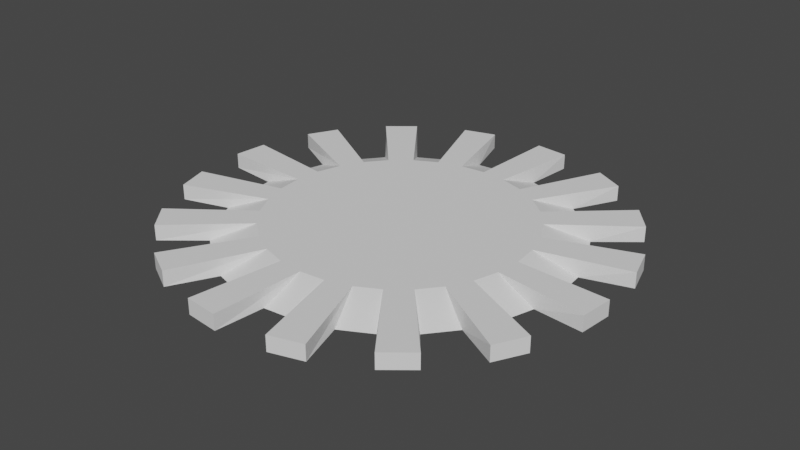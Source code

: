 # Source: EndTeleport.blend  (saved by Blender 3.0.42; exported with 4.5.12 LTS)
import bpy
from mathutils import Matrix  # noqa: F401  (used for matrix-valued properties, if any)

bpy.ops.wm.read_factory_settings(use_empty=True)
scene = bpy.context.scene
scene.name = 'Scene'

# ---- collections
col_collection = bpy.data.collections.new('Collection'); scene.collection.children.link(col_collection)

# ---- world
world_world = bpy.data.worlds.new('World'); scene.world = world_world
world_world.use_nodes = True; world_world.node_tree.nodes.clear()
_N = world_world.node_tree.nodes; _L = world_world.node_tree.links
n0 = _N.new('ShaderNodeOutputWorld'); n0.name = 'World Output'; n0.location = (300, 300)
n1 = _N.new('ShaderNodeBackground'); n1.name = 'Background'; n1.location = (10, 300)
n1.inputs[0].default_value = (0.05088, 0.05088, 0.05088, 1.0)
_L.new(n1.outputs[0], n0.inputs[0])
n0.is_active_output = True
world_world.color = (0.05088, 0.05088, 0.05088)
world_world.use_sun_shadow = False
world_world.sun_shadow_jitter_overblur = 0.0

# ---- meshes
me_cylinder_002 = bpy.data.meshes.new('Cylinder.002')
me_cylinder_002.from_pydata([(0.0, 1.0, -1.0), (-6.417e-09, 0.7523, 1.0), (0.1951, 0.9808, -1.0), (0.1468, 0.7378, 1.0), (0.3827, 0.9239, -1.0), (0.2879, 0.695, 1.0), (0.5556, 0.8315, -1.0), (0.418, 0.6255, 1.0), (0.7071, 0.7071, -1.0), (0.532, 0.532, 1.0), (0.8315, 0.5556, -1.0), (0.6255, 0.418, 1.0), (0.9239, 0.3827, -1.0), (0.695, 0.2879, 1.0), (0.9808, 0.1951, -1.0), (0.7378, 0.1468, 1.0), (1.0, -4.371e-08, -1.0), (0.7523, -3.785e-08, 1.0), (0.9808, -0.1951, -1.0), (0.7378, -0.1468, 1.0), (0.9239, -0.3827, -1.0), (0.695, -0.2879, 1.0), (0.8315, -0.5556, -1.0), (0.6255, -0.418, 1.0), (0.7071, -0.7071, -1.0), (0.532, -0.532, 1.0), (0.5556, -0.8315, -1.0), (0.418, -0.6255, 1.0), (0.3827, -0.9239, -1.0), (0.2879, -0.695, 1.0), (0.1951, -0.9808, -1.0), (0.1468, -0.7378, 1.0), (-8.742e-08, -1.0, -1.0), (-7.219e-08, -0.7523, 1.0), (-0.1951, -0.9808, -1.0), (-0.1468, -0.7378, 1.0), (-0.3827, -0.9239, -1.0), (-0.2879, -0.695, 1.0), (-0.5556, -0.8315, -1.0), (-0.418, -0.6255, 1.0), (-0.7071, -0.7071, -1.0), (-0.532, -0.532, 1.0), (-0.8315, -0.5556, -1.0), (-0.6255, -0.418, 1.0), (-0.9239, -0.3827, -1.0), (-0.695, -0.2879, 1.0), (-0.9808, -0.1951, -1.0), (-0.7378, -0.1468, 1.0), (-1.0, 1.192e-08, -1.0), (-0.7523, 4.003e-09, 1.0), (-0.9808, 0.1951, -1.0), (-0.7378, 0.1468, 1.0), (-0.9239, 0.3827, -1.0), (-0.695, 0.2879, 1.0), (-0.8315, 0.5556, -1.0), (-0.6255, 0.418, 1.0), (-0.7071, 0.7071, -1.0), (-0.532, 0.532, 1.0), (-0.5556, 0.8315, -1.0), (-0.418, 0.6255, 1.0), (-0.3827, 0.9239, -1.0), (-0.2879, 0.695, 1.0), (-0.1951, 0.9808, -1.0), (-0.1468, 0.7378, 1.0), (0.0277, 1.281, -1.0), (0.0277, 1.281, 1.0), (0.2228, 1.262, 1.0), (0.2228, 1.262, -1.0), (0.5159, 1.173, -1.0), (0.5159, 1.173, 1.0), (0.6888, 1.081, 1.0), (0.6888, 1.081, -1.0), (0.9256, 0.8864, -1.0), (0.9256, 0.8864, 1.0), (1.05, 0.7349, 1.0), (1.05, 0.7349, -1.0), (1.194, 0.4647, -1.0), (1.194, 0.4647, 1.0), (1.251, 0.2771, 1.0), (1.251, 0.2771, -1.0), (1.281, -0.0277, -1.0), (1.281, -0.0277, 1.0), (1.262, -0.2228, 1.0), (1.262, -0.2228, -1.0), (1.173, -0.5159, -1.0), (1.173, -0.5159, 1.0), (1.081, -0.6888, 1.0), (1.081, -0.6888, -1.0), (0.8864, -0.9256, -1.0), (0.8864, -0.9256, 1.0), (0.7349, -1.05, 1.0), (0.7349, -1.05, -1.0), (0.4647, -1.194, -1.0), (0.4647, -1.194, 1.0), (0.2771, -1.251, 1.0), (0.2771, -1.251, -1.0), (-0.0277, -1.281, -1.0), (-0.0277, -1.281, 1.0), (-0.2228, -1.262, 1.0), (-0.2228, -1.262, -1.0), (-0.5159, -1.173, -1.0), (-0.5159, -1.173, 1.0), (-0.6888, -1.081, 1.0), (-0.6888, -1.081, -1.0), (-0.9256, -0.8864, -1.0), (-0.9256, -0.8864, 1.0), (-1.05, -0.7349, 1.0), (-1.05, -0.7349, -1.0), (-1.194, -0.4647, -1.0), (-1.194, -0.4647, 1.0), (-1.251, -0.2771, 1.0), (-1.251, -0.2771, -1.0), (-1.281, 0.0277, -1.0), (-1.281, 0.0277, 1.0), (-1.262, 0.2228, 1.0), (-1.262, 0.2228, -1.0), (-1.173, 0.5159, -1.0), (-1.173, 0.5159, 1.0), (-1.081, 0.6888, 1.0), (-1.081, 0.6888, -1.0), (-0.8864, 0.9256, -1.0), (-0.8864, 0.9256, 1.0), (-0.7349, 1.05, 1.0), (-0.7349, 1.05, -1.0), (-0.4647, 1.194, -1.0), (-0.4647, 1.194, 1.0), (-0.2771, 1.251, 1.0), (-0.2771, 1.251, -1.0)], [], [(2, 3, 5, 4), (6, 7, 9, 8), (10, 11, 13, 12), (14, 15, 17, 16), (18, 19, 21, 20), (22, 23, 25, 24), (26, 27, 29, 28), (30, 31, 33, 32), (34, 35, 37, 36), (38, 39, 41, 40), (42, 43, 45, 44), (46, 47, 49, 48), (50, 51, 53, 52), (54, 55, 57, 56), (58, 59, 61, 60), (3, 1, 63, 61, 59, 57, 55, 53, 51, 49, 47, 45, 43, 41, 39, 37, 35, 33, 31, 29, 27, 25, 23, 21, 19, 17, 15, 13, 11, 9, 7, 5), (62, 63, 1, 0), (0, 2, 4, 6, 8, 10, 12, 14, 16, 18, 20, 22, 24, 26, 28, 30, 32, 34, 36, 38, 40, 42, 44, 46, 48, 50, 52, 54, 56, 58, 60, 62), (64, 65, 66, 67), (1, 65, 64, 0), (3, 66, 65, 1), (2, 67, 66, 3), (0, 64, 67, 2), (68, 69, 70, 71), (5, 69, 68, 4), (7, 70, 69, 5), (6, 71, 70, 7), (4, 68, 71, 6), (72, 73, 74, 75), (9, 73, 72, 8), (11, 74, 73, 9), (10, 75, 74, 11), (8, 72, 75, 10), (76, 77, 78, 79), (13, 77, 76, 12), (15, 78, 77, 13), (14, 79, 78, 15), (12, 76, 79, 14), (80, 81, 82, 83), (17, 81, 80, 16), (19, 82, 81, 17), (18, 83, 82, 19), (16, 80, 83, 18), (84, 85, 86, 87), (21, 85, 84, 20), (23, 86, 85, 21), (22, 87, 86, 23), (20, 84, 87, 22), (88, 89, 90, 91), (25, 89, 88, 24), (27, 90, 89, 25), (26, 91, 90, 27), (24, 88, 91, 26), (92, 93, 94, 95), (29, 93, 92, 28), (31, 94, 93, 29), (30, 95, 94, 31), (28, 92, 95, 30), (96, 97, 98, 99), (33, 97, 96, 32), (35, 98, 97, 33), (34, 99, 98, 35), (32, 96, 99, 34), (100, 101, 102, 103), (37, 101, 100, 36), (39, 102, 101, 37), (38, 103, 102, 39), (36, 100, 103, 38), (104, 105, 106, 107), (41, 105, 104, 40), (43, 106, 105, 41), (42, 107, 106, 43), (40, 104, 107, 42), (108, 109, 110, 111), (45, 109, 108, 44), (47, 110, 109, 45), (46, 111, 110, 47), (44, 108, 111, 46), (112, 113, 114, 115), (49, 113, 112, 48), (51, 114, 113, 49), (50, 115, 114, 51), (48, 112, 115, 50), (116, 117, 118, 119), (53, 117, 116, 52), (55, 118, 117, 53), (54, 119, 118, 55), (52, 116, 119, 54), (120, 121, 122, 123), (57, 121, 120, 56), (59, 122, 121, 57), (58, 123, 122, 59), (56, 120, 123, 58), (124, 125, 126, 127), (61, 125, 124, 60), (63, 126, 125, 61), (62, 127, 126, 63), (60, 124, 127, 62)])
_uv = me_cylinder_002.uv_layers.new(name='UVMap')
_uv.uv.foreach_set('vector', [0.9688, 0.5, 0.9688, 1.0, 0.9375, 1.0, 0.9375, 0.5, 0.9062, 0.5, 0.9062, 1.0, 0.875, 1.0, 0.875, 0.5, 0.8438, 0.5, 0.8438, 1.0, 0.8125, 1.0, 0.8125, 0.5, 0.7812, 0.5, 0.7812, 1.0, 0.75, 1.0, 0.75, 0.5, 0.7188, 0.5, 0.7188, 1.0, 0.6875, 1.0, 0.6875, 0.5, 0.6562, 0.5, 0.6562, 1.0, 0.625, 1.0, 0.625, 0.5, 0.5938, 0.5, 0.5938, 1.0, 0.5625, 1.0, 0.5625, 0.5, 0.5312, 0.5, 0.5312, 1.0, 0.5, 1.0, 0.5, 0.5, 0.4688, 0.5, 0.4688, 1.0, 0.4375, 1.0, 0.4375, 0.5, 0.4062, 0.5, 0.4062, 1.0, 0.375, 1.0, 0.375, 0.5, 0.3438, 0.5, 0.3438, 1.0, 0.3125, 1.0, 0.3125, 0.5, 0.2812, 0.5, 0.2812, 1.0, 0.25, 1.0, 0.25, 0.5, 0.2188, 0.5, 0.2188, 1.0, 0.1875, 1.0, 0.1875, 0.5, 0.1562, 0.5, 0.1562, 1.0, 0.125, 1.0, 0.125, 0.5, 0.09375, 0.5, 0.09375, 1.0, 0.0625, 1.0, 0.0625, 0.5, 0.2968, 0.4854, 0.25, 0.49, 0.2032, 0.4854, 0.1582, 0.4717, 0.1167, 0.4496, 0.08029, 0.4197, 0.05045, 0.3833, 0.02827, 0.3418, 0.01461, 0.2968, 0.01, 0.25, 0.01461, 0.2032, 0.02827, 0.1582, 0.05045, 0.1167, 0.08029, 0.08029, 0.1167, 0.05045, 0.1582, 0.02827, 0.2032, 0.01461, 0.25, 0.01, 0.2968, 0.01461, 0.3418, 0.02827, 0.3833, 0.05045, 0.4197, 0.08029, 0.4496, 0.1167, 0.4717, 0.1582, 0.4854, 0.2032, 0.49, 0.25, 0.4854, 0.2968, 0.4717, 0.3418, 0.4496, 0.3833, 0.4197, 0.4197, 0.3833, 0.4496, 0.3418, 0.4717, 0.03125, 0.5, 0.03125, 1.0, 0.0, 1.0, 0.0, 0.5, 0.75, 0.49, 0.7968, 0.4854, 0.8418, 0.4717, 0.8833, 0.4496, 0.9197, 0.4197, 0.9496, 0.3833, 0.9717, 0.3418, 0.9854, 0.2968, 0.99, 0.25, 0.9854, 0.2032, 0.9717, 0.1582, 0.9496, 0.1167, 0.9197, 0.08029, 0.8833, 0.05045, 0.8418, 0.02827, 0.7968, 0.01461, 0.75, 0.01, 0.7032, 0.01461, 0.6582, 0.02827, 0.6167, 0.05045, 0.5803, 0.08029, 0.5504, 0.1167, 0.5283, 0.1582, 0.5146, 0.2032, 0.51, 0.25, 0.5146, 0.2968, 0.5283, 0.3418, 0.5504, 0.3833, 0.5803, 0.4197, 0.6167, 0.4496, 0.6582, 0.4717, 0.7032, 0.4854, 1.0, 0.5, 1.0, 1.0, 0.9688, 1.0, 0.9688, 0.5, 1.0, 1.0, 1.0, 1.0, 1.0, 0.5, 1.0, 0.5, 0.9688, 1.0, 0.9688, 1.0, 1.0, 1.0, 1.0, 1.0, 0.9688, 0.5, 0.9688, 0.5, 0.9688, 1.0, 0.9688, 1.0, 1.0, 0.5, 1.0, 0.5, 0.9688, 0.5, 0.9688, 0.5, 0.9375, 0.5, 0.9375, 1.0, 0.9062, 1.0, 0.9062, 0.5, 0.9375, 1.0, 0.9375, 1.0, 0.9375, 0.5, 0.9375, 0.5, 0.9062, 1.0, 0.9062, 1.0, 0.9375, 1.0, 0.9375, 1.0, 0.9062, 0.5, 0.9062, 0.5, 0.9062, 1.0, 0.9062, 1.0, 0.9375, 0.5, 0.9375, 0.5, 0.9062, 0.5, 0.9062, 0.5, 0.875, 0.5, 0.875, 1.0, 0.8438, 1.0, 0.8438, 0.5, 0.875, 1.0, 0.875, 1.0, 0.875, 0.5, 0.875, 0.5, 0.8438, 1.0, 0.8438, 1.0, 0.875, 1.0, 0.875, 1.0, 0.8438, 0.5, 0.8438, 0.5, 0.8438, 1.0, 0.8438, 1.0, 0.875, 0.5, 0.875, 0.5, 0.8438, 0.5, 0.8438, 0.5, 0.8125, 0.5, 0.8125, 1.0, 0.7812, 1.0, 0.7812, 0.5, 0.8125, 1.0, 0.8125, 1.0, 0.8125, 0.5, 0.8125, 0.5, 0.7812, 1.0, 0.7812, 1.0, 0.8125, 1.0, 0.8125, 1.0, 0.7812, 0.5, 0.7812, 0.5, 0.7812, 1.0, 0.7812, 1.0, 0.8125, 0.5, 0.8125, 0.5, 0.7812, 0.5, 0.7812, 0.5, 0.75, 0.5, 0.75, 1.0, 0.7188, 1.0, 0.7188, 0.5, 0.75, 1.0, 0.75, 1.0, 0.75, 0.5, 0.75, 0.5, 0.7188, 1.0, 0.7188, 1.0, 0.75, 1.0, 0.75, 1.0, 0.7188, 0.5, 0.7188, 0.5, 0.7188, 1.0, 0.7188, 1.0, 0.75, 0.5, 0.75, 0.5, 0.7188, 0.5, 0.7188, 0.5, 0.6875, 0.5, 0.6875, 1.0, 0.6562, 1.0, 0.6562, 0.5, 0.6875, 1.0, 0.6875, 1.0, 0.6875, 0.5, 0.6875, 0.5, 0.6562, 1.0, 0.6562, 1.0, 0.6875, 1.0, 0.6875, 1.0, 0.6562, 0.5, 0.6562, 0.5, 0.6562, 1.0, 0.6562, 1.0, 0.6875, 0.5, 0.6875, 0.5, 0.6562, 0.5, 0.6562, 0.5, 0.625, 0.5, 0.625, 1.0, 0.5938, 1.0, 0.5938, 0.5, 0.625, 1.0, 0.625, 1.0, 0.625, 0.5, 0.625, 0.5, 0.5938, 1.0, 0.5938, 1.0, 0.625, 1.0, 0.625, 1.0, 0.5938, 0.5, 0.5938, 0.5, 0.5938, 1.0, 0.5938, 1.0, 0.625, 0.5, 0.625, 0.5, 0.5938, 0.5, 0.5938, 0.5, 0.5625, 0.5, 0.5625, 1.0, 0.5312, 1.0, 0.5312, 0.5, 0.5625, 1.0, 0.5625, 1.0, 0.5625, 0.5, 0.5625, 0.5, 0.5312, 1.0, 0.5312, 1.0, 0.5625, 1.0, 0.5625, 1.0, 0.5312, 0.5, 0.5312, 0.5, 0.5312, 1.0, 0.5312, 1.0, 0.5625, 0.5, 0.5625, 0.5, 0.5312, 0.5, 0.5312, 0.5, 0.5, 0.5, 0.5, 1.0, 0.4688, 1.0, 0.4688, 0.5, 0.5, 1.0, 0.5, 1.0, 0.5, 0.5, 0.5, 0.5, 0.4688, 1.0, 0.4688, 1.0, 0.5, 1.0, 0.5, 1.0, 0.4688, 0.5, 0.4688, 0.5, 0.4688, 1.0, 0.4688, 1.0, 0.5, 0.5, 0.5, 0.5, 0.4688, 0.5, 0.4688, 0.5, 0.4375, 0.5, 0.4375, 1.0, 0.4062, 1.0, 0.4062, 0.5, 0.4375, 1.0, 0.4375, 1.0, 0.4375, 0.5, 0.4375, 0.5, 0.4062, 1.0, 0.4062, 1.0, 0.4375, 1.0, 0.4375, 1.0, 0.4062, 0.5, 0.4062, 0.5, 0.4062, 1.0, 0.4062, 1.0, 0.4375, 0.5, 0.4375, 0.5, 0.4062, 0.5, 0.4062, 0.5, 0.375, 0.5, 0.375, 1.0, 0.3438, 1.0, 0.3438, 0.5, 0.375, 1.0, 0.375, 1.0, 0.375, 0.5, 0.375, 0.5, 0.3438, 1.0, 0.3438, 1.0, 0.375, 1.0, 0.375, 1.0, 0.3438, 0.5, 0.3438, 0.5, 0.3438, 1.0, 0.3438, 1.0, 0.375, 0.5, 0.375, 0.5, 0.3438, 0.5, 0.3438, 0.5, 0.3125, 0.5, 0.3125, 1.0, 0.2812, 1.0, 0.2812, 0.5, 0.3125, 1.0, 0.3125, 1.0, 0.3125, 0.5, 0.3125, 0.5, 0.2812, 1.0, 0.2812, 1.0, 0.3125, 1.0, 0.3125, 1.0, 0.2812, 0.5, 0.2812, 0.5, 0.2812, 1.0, 0.2812, 1.0, 0.3125, 0.5, 0.3125, 0.5, 0.2812, 0.5, 0.2812, 0.5, 0.25, 0.5, 0.25, 1.0, 0.2188, 1.0, 0.2188, 0.5, 0.25, 1.0, 0.25, 1.0, 0.25, 0.5, 0.25, 0.5, 0.2188, 1.0, 0.2188, 1.0, 0.25, 1.0, 0.25, 1.0, 0.2188, 0.5, 0.2188, 0.5, 0.2188, 1.0, 0.2188, 1.0, 0.25, 0.5, 0.25, 0.5, 0.2188, 0.5, 0.2188, 0.5, 0.1875, 0.5, 0.1875, 1.0, 0.1562, 1.0, 0.1562, 0.5, 0.1875, 1.0, 0.1875, 1.0, 0.1875, 0.5, 0.1875, 0.5, 0.1562, 1.0, 0.1562, 1.0, 0.1875, 1.0, 0.1875, 1.0, 0.1562, 0.5, 0.1562, 0.5, 0.1562, 1.0, 0.1562, 1.0, 0.1875, 0.5, 0.1875, 0.5, 0.1562, 0.5, 0.1562, 0.5, 0.125, 0.5, 0.125, 1.0, 0.09375, 1.0, 0.09375, 0.5, 0.125, 1.0, 0.125, 1.0, 0.125, 0.5, 0.125, 0.5, 0.09375, 1.0, 0.09375, 1.0, 0.125, 1.0, 0.125, 1.0, 0.09375, 0.5, 0.09375, 0.5, 0.09375, 1.0, 0.09375, 1.0, 0.125, 0.5, 0.125, 0.5, 0.09375, 0.5, 0.09375, 0.5, 0.0625, 0.5, 0.0625, 1.0, 0.03125, 1.0, 0.03125, 0.5, 0.0625, 1.0, 0.0625, 1.0, 0.0625, 0.5, 0.0625, 0.5, 0.03125, 1.0, 0.03125, 1.0, 0.0625, 1.0, 0.0625, 1.0, 0.03125, 0.5, 0.03125, 0.5, 0.03125, 1.0, 0.03125, 1.0, 0.0625, 0.5, 0.0625, 0.5, 0.03125, 0.5, 0.03125, 0.5])
me_cylinder_002.use_remesh_fix_poles = True
me_cylinder_002.use_remesh_preserve_attributes = False
me_cylinder_002.update()

# ---- objects
ob_cylinder = bpy.data.objects.new('Cylinder', me_cylinder_002)

# ---- transforms, parenting, visibility, modifiers, constraints
ob_cylinder.location = (0.0, 0.0, 0.2)
ob_cylinder.scale = (4.458, 4.458, 0.2)

# ---- collection membership
col_collection.objects.link(ob_cylinder)

# ---- scene / render settings (as saved in the file)
scene.frame_start = 1; scene.frame_end = 250; scene.frame_set(1)
scene.render.engine = 'BLENDER_EEVEE_NEXT'
scene.cycles.sampling_pattern = 'TABULATED_SOBOL'
scene.cycles.use_light_tree = False
scene.view_settings.view_transform = 'Filmic'
bpy.context.view_layer.update()

# ---- added for rendering (the .blend has no active camera and no usable light): camera, sun
cam_auto = bpy.data.cameras.new('AutoCamera')
cam_auto.lens = 50.0
cam_auto.sensor_width = 36.0
cam_auto.clip_end = 1000.0
ob_auto_camera = bpy.data.objects.new('AutoCamera', cam_auto)
scene.collection.objects.link(ob_auto_camera)
ob_auto_camera.location = (14.9505, -17.9407, 12.1604)
ob_auto_camera.rotation_euler = (1.09748, -7.21219e-08, 0.694738)
scene.camera = ob_auto_camera
light_auto_sun = bpy.data.lights.new('AutoSun', 'SUN')
light_auto_sun.energy = 3.0
light_auto_sun.angle = 0.0523599
ob_auto_sun = bpy.data.objects.new('AutoSun', light_auto_sun)
scene.collection.objects.link(ob_auto_sun)
ob_auto_sun.rotation_euler = (0.872665, 0.174533, 0.523599)
bpy.context.view_layer.update()
